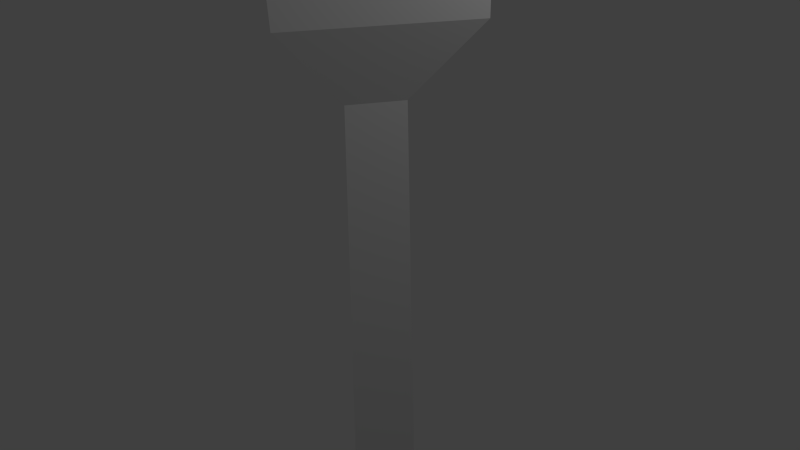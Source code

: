 # Source: tree1.blend  (saved by Blender 2.71.0; exported with 4.5.12 LTS)
import bpy
from mathutils import Matrix  # noqa: F401  (used for matrix-valued properties, if any)

bpy.ops.wm.read_factory_settings(use_empty=True)
scene = bpy.context.scene
scene.name = 'Scene'

# ---- collections
col_collection_1 = bpy.data.collections.new('Collection 1'); scene.collection.children.link(col_collection_1)

# ---- materials (node trees are filled in below, after node groups)
mat_tetrahedron1_auv = bpy.data.materials.new('tetrahedron1_auv')
mat_tetrahedron1_auv.alpha_threshold = 0.0
mat_tetrahedron1_auv.use_transparent_shadow = False
mat_tetrahedron1_auv.roughness = 0.5
mat_tetrahedron1_auv.line_color = (0.0, 0.0, 0.0, 1.0)

# ---- material node trees

# ---- world
world_world = bpy.data.worlds.new('World'); scene.world = world_world
world_world.color = (0.05088, 0.05088, 0.05088)
world_world.use_sun_shadow = False
world_world.sun_shadow_jitter_overblur = 0.0
world_world.cycles.sampling_method = 'MANUAL'
world_world.cycles.sample_map_resolution = 256

# ---- cameras
cam_camera = bpy.data.cameras.new('Camera')
cam_camera.clip_end = 100.0
cam_camera.lens = 35.0
cam_camera.sensor_width = 32.0
cam_camera.sensor_height = 18.0
cam_camera.ortho_scale = 7.314
cam_camera.dof.focus_distance = 0.0
cam_camera.dof.aperture_fstop = 128.0

# ---- lights
light_lamp = bpy.data.lights.new('Lamp', 'POINT')
light_lamp.transmission_factor = 0.0
light_lamp.cutoff_distance = 30.0
light_lamp.energy = 100.0
light_lamp.shadow_buffer_clip_start = 1.001
light_lamp.shadow_soft_size = 0.1
light_lamp.shadow_maximum_resolution = 0.006
light_lamp.use_absolute_resolution = True
light_lamp.cycles.use_multiple_importance_sampling = False

# ---- meshes
me_tree1 = bpy.data.meshes.new('tree1')
me_tree1.from_pydata([(0.05271, -21.54, 1.288), (-1.128, -21.54, -0.7558), (1.233, -21.54, -0.7558), (0.05271, 5.25, 1.008), (-0.8851, 5.25, -0.6158), (0.9905, 5.25, -0.6158), (0.05271, 7.77, 3.365), (-3.165, 7.825, -1.796), (3.032, 7.77, -1.794), (-3.339, 13.87, -1.841), (-0.103, 13.87, 3.588), (3.032, 13.87, -1.794), (-1.8, 23.83, -1.148), (0.05271, 23.8, 2.287), (1.926, 23.8, -1.007), (0.05271, 29.82, -0.07437)], [], [(0, 3, 1), (2, 0, 1), (1, 3, 4), (1, 4, 2), (3, 0, 2), (2, 4, 5), (3, 6, 4), (3, 8, 6), (4, 6, 7), (4, 8, 5), (5, 3, 2), (5, 8, 3), (6, 9, 7), (7, 8, 4), (7, 9, 8), (8, 11, 6), (9, 6, 10), (9, 12, 11), (10, 6, 11), (10, 13, 9), (11, 8, 9), (11, 13, 10), (12, 9, 13), (12, 15, 14), (13, 11, 14), (13, 15, 12), (14, 11, 12), (14, 15, 13)])
_uv = me_tree1.uv_layers.new(name='UVMap')
_uv.uv.foreach_set('vector', [0.3637, 0.5684, 0.3802, 0.9819, 0.2223, 0.5711, 0.2881, 0.5108, 0.3637, 0.5684, 0.2223, 0.5711, 0.2223, 0.5711, 0.3802, 0.9819, 0.2616, 0.9835, 0.6836, 0.5525, 0.6591, 0.9655, 0.542, 0.5525, 0.3823, 0.9753, 0.3666, 0.5618, 0.5081, 0.5614, 0.542, 0.5525, 0.6591, 0.9655, 0.5566, 0.9673, 0.4516, 0.5023, 0.2763, 0.4565, 0.6127, 0.5006, 0.5507, 0.4995, 0.2258, 0.4522, 0.7418, 0.4528, 0.6127, 0.5006, 0.2763, 0.4565, 0.819, 0.4504, 0.5001, 0.5002, 0.8272, 0.447, 0.6681, 0.4986, 0.4984, 0.9762, 0.3823, 0.9753, 0.5081, 0.5614, 0.392, 0.5006, 0.2258, 0.4522, 0.5507, 0.4995, 0.2763, 0.4565, 0.8301, 0.3296, 0.819, 0.4504, 0.3048, 0.4574, 0.8272, 0.447, 0.5001, 0.5002, 0.3048, 0.4574, 0.2618, 0.3375, 0.8272, 0.447, 0.2258, 0.4522, 0.249, 0.3304, 0.7418, 0.4528, 0.8301, 0.3296, 0.2763, 0.4565, 0.2661, 0.3347, 0.2618, 0.3375, 0.3452, 0.1359, 0.7987, 0.3257, 0.7884, 0.331, 0.7418, 0.4528, 0.249, 0.3304, 0.2661, 0.3347, 0.3582, 0.135, 0.8301, 0.3296, 0.7987, 0.2364, 0.8272, 0.447, 0.2618, 0.3375, 0.249, 0.3304, 0.722, 0.1322, 0.7884, 0.331, 0.7064, 0.1308, 0.8301, 0.3296, 0.3582, 0.135, 0.3452, 0.1359, 0.4751, 0.01168, 0.6595, 0.1295, 0.722, 0.1322, 0.249, 0.3304, 0.3938, 0.1318, 0.3582, 0.135, 0.5411, 0.01096, 0.7064, 0.1308, 0.6595, 0.1295, 0.7987, 0.3257, 0.3452, 0.1359, 0.3938, 0.1318, 0.5678, 0.009518, 0.722, 0.1322])
me_tree1.materials.append(mat_tetrahedron1_auv)
me_tree1.materials.append(None)
me_tree1.use_remesh_preserve_volume = False
me_tree1.use_remesh_preserve_attributes = False
me_tree1.use_mirror_vertex_groups = False
me_tree1.update()

# ---- objects
ob_tree1 = bpy.data.objects.new('tree1', me_tree1)
ob_lamp = bpy.data.objects.new('Lamp', light_lamp)
ob_camera = bpy.data.objects.new('Camera', cam_camera)

# ---- transforms, parenting, visibility, modifiers, constraints
ob_tree1.location = (0.0, 0.0, 0.0)
ob_tree1.rotation_euler = (1.571, -0.0, 0.0)
ob_tree1.scale = (0.4, 0.4, 0.4)
ob_tree1.lineart.crease_threshold = 0.0
ob_lamp.location = (4.076, 1.005, 5.904)
ob_lamp.rotation_euler = (0.6503, 0.05522, 1.866)
ob_lamp.lock_rotations_4d = False
ob_lamp.empty_display_type = 'ARROWS'
ob_lamp.color = (0.0, 0.0, 0.0, 0.0)
ob_lamp.lineart.crease_threshold = 0.0
ob_camera.location = (7.481, -6.508, 5.344)
ob_camera.rotation_euler = (1.109, 0.01082, 0.8149)
ob_camera.lock_rotations_4d = False
ob_camera.empty_display_type = 'ARROWS'
ob_camera.color = (0.0, 0.0, 0.0, 0.0)
ob_camera.display_type = 'WIRE'
ob_camera.lineart.crease_threshold = 0.0

# ---- collection membership
col_collection_1.objects.link(ob_tree1)
col_collection_1.objects.link(ob_lamp)
col_collection_1.objects.link(ob_camera)

# ---- scene / render settings (as saved in the file)
scene.camera = ob_camera
scene.frame_start = 1; scene.frame_end = 250; scene.frame_set(1)
scene.render.engine = 'BLENDER_EEVEE_NEXT'
scene.render.resolution_percentage = 50
scene.render.dither_intensity = 0.0
scene.cycles.use_denoising = False
scene.cycles.samples = 10
scene.cycles.sampling_pattern = 'TABULATED_SOBOL'
scene.cycles.light_sampling_threshold = 0.0
scene.cycles.use_adaptive_sampling = False
scene.cycles.use_light_tree = False
scene.cycles.blur_glossy = 0.0
scene.cycles.volume_bounces = 1
scene.cycles.pixel_filter_type = 'GAUSSIAN'
scene.cycles.sample_clamp_indirect = 0.0
scene.view_settings.view_transform = 'Standard'
bpy.context.view_layer.update()
